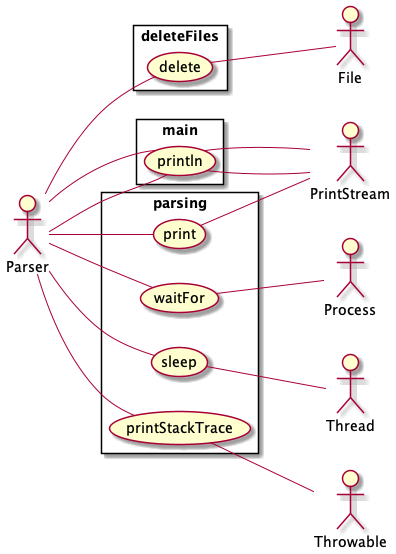

The diagram above was rendered by PlantUML. Its source (embedded in the PNG):
@startuml
 left to right direction

actor Parser as actor681747431

	rectangle main{
	 usecase println as UC1197176722
	actor681747431--UC1197176722
	}
	actor PrintStream as actor2078239671
	 UC1197176722 -- actor2078239671
	rectangle deleteFiles{
	 usecase delete as UC612716569
	actor681747431--UC612716569
	}
	actor File as actor242408359
	 UC612716569 -- actor242408359
	rectangle parsing{
	 usecase println as UC1197176722
	actor681747431--UC1197176722
	 usecase printStackTrace as UC985487390
	actor681747431--UC985487390
	 usecase print as UC923013679
	actor681747431--UC923013679
	 usecase waitFor as UC1296928719
	actor681747431--UC1296928719
	 usecase sleep as UC1628289406
	actor681747431--UC1628289406
	}
	actor Thread as actor1009916891
	 UC1628289406 -- actor1009916891
	actor Process as actor503144273
	 UC1296928719 -- actor503144273
	actor PrintStream as actor2078239671
	 UC923013679 -- actor2078239671
	actor Throwable as actor3392189
	 UC985487390 -- actor3392189
	actor PrintStream as actor2078239671
	 UC1197176722 -- actor2078239671

@enduml